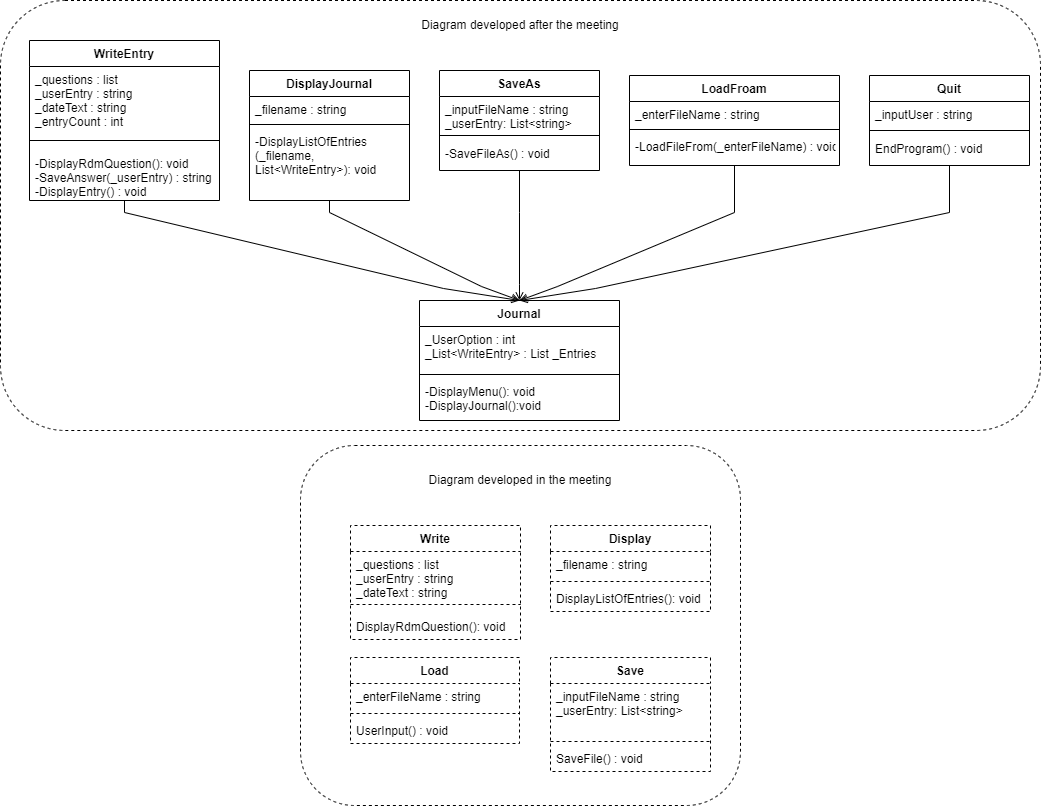

The diagram above was exported from draw.io. Its source (the exported page's mxGraphModel, read from the mxfile embedded in the PNG):
<mxGraphModel dx="-1874" dy="1933" grid="1" gridSize="10" guides="1" tooltips="1" connect="1" arrows="1" fold="1" page="1" pageScale="1" pageWidth="827" pageHeight="1169" math="0" shadow="0">
  <root>
    <mxCell id="0" />
    <mxCell id="1" parent="0" />
    <mxCell id="4e0S0cWQuV6rQbo20G6b-122" value="" style="group" vertex="1" connectable="0" parent="1">
      <mxGeometry x="3350" y="-40" width="1040" height="430" as="geometry" />
    </mxCell>
    <mxCell id="4e0S0cWQuV6rQbo20G6b-120" value="" style="rounded=1;whiteSpace=wrap;html=1;shadow=0;glass=0;dashed=1;comic=0;sketch=0;pointerEvents=1;strokeColor=default;fontColor=none;" vertex="1" parent="4e0S0cWQuV6rQbo20G6b-122">
      <mxGeometry width="1040" height="430" as="geometry" />
    </mxCell>
    <mxCell id="1u5i2yjIaaG3BoiBO9Fb-1" value="WriteEntry" style="swimlane;fontStyle=1;align=center;verticalAlign=top;childLayout=stackLayout;horizontal=1;startSize=26;horizontalStack=0;resizeParent=1;resizeParentMax=0;resizeLast=0;collapsible=1;marginBottom=0;allowArrows=1;backgroundOutline=0;treeFolding=0;treeMoving=0;moveCells=0;enumerate=0;comic=0;swimlaneFillColor=none;" parent="4e0S0cWQuV6rQbo20G6b-122" vertex="1">
      <mxGeometry x="29" y="40" width="190" height="160" as="geometry" />
    </mxCell>
    <mxCell id="1u5i2yjIaaG3BoiBO9Fb-2" value="_questions : list&#10;_userEntry : string&#10;_dateText : string&#10;_entryCount : int" style="text;strokeColor=none;fillColor=none;align=left;verticalAlign=top;spacingLeft=4;spacingRight=4;overflow=hidden;rotatable=0;points=[[0,0.5],[1,0.5]];portConstraint=eastwest;allowArrows=1;backgroundOutline=0;treeFolding=0;treeMoving=0;moveCells=0;enumerate=0;comic=0;swimlaneFillColor=none;" parent="1u5i2yjIaaG3BoiBO9Fb-1" vertex="1">
      <mxGeometry y="26" width="190" height="64" as="geometry" />
    </mxCell>
    <mxCell id="1u5i2yjIaaG3BoiBO9Fb-3" value="" style="line;strokeWidth=1;fillColor=none;align=left;verticalAlign=middle;spacingTop=-1;spacingLeft=3;spacingRight=3;rotatable=0;labelPosition=right;points=[];portConstraint=eastwest;strokeColor=inherit;allowArrows=1;backgroundOutline=0;treeFolding=0;treeMoving=0;moveCells=0;enumerate=0;comic=0;swimlaneFillColor=none;" parent="1u5i2yjIaaG3BoiBO9Fb-1" vertex="1">
      <mxGeometry y="90" width="190" height="20" as="geometry" />
    </mxCell>
    <mxCell id="1u5i2yjIaaG3BoiBO9Fb-4" value="-DisplayRdmQuestion(): void&#10;-SaveAnswer(_userEntry) : string&#10;-DisplayEntry() : void" style="text;strokeColor=none;fillColor=none;align=left;verticalAlign=top;spacingLeft=4;spacingRight=4;overflow=hidden;rotatable=0;points=[[0,0.5],[1,0.5]];portConstraint=eastwest;allowArrows=1;backgroundOutline=0;treeFolding=0;treeMoving=0;moveCells=0;enumerate=0;comic=0;swimlaneFillColor=none;" parent="1u5i2yjIaaG3BoiBO9Fb-1" vertex="1">
      <mxGeometry y="110" width="190" height="50" as="geometry" />
    </mxCell>
    <mxCell id="1u5i2yjIaaG3BoiBO9Fb-5" value="DisplayJournal" style="swimlane;fontStyle=1;align=center;verticalAlign=middle;childLayout=stackLayout;horizontal=1;startSize=26;horizontalStack=0;resizeParent=1;resizeParentMax=0;resizeLast=0;collapsible=1;marginBottom=0;allowArrows=1;backgroundOutline=0;treeFolding=0;treeMoving=0;moveCells=0;enumerate=0;comic=0;swimlaneFillColor=none;" parent="4e0S0cWQuV6rQbo20G6b-122" vertex="1">
      <mxGeometry x="249" y="70" width="160" height="130" as="geometry">
        <mxRectangle x="320" y="40" width="78" height="26" as="alternateBounds" />
      </mxGeometry>
    </mxCell>
    <mxCell id="1u5i2yjIaaG3BoiBO9Fb-6" value="_filename : string" style="text;strokeColor=none;fillColor=none;align=left;verticalAlign=top;spacingLeft=4;spacingRight=4;overflow=hidden;rotatable=0;points=[[0,0.5],[1,0.5]];portConstraint=eastwest;allowArrows=1;backgroundOutline=0;treeFolding=0;treeMoving=0;moveCells=0;enumerate=0;comic=0;swimlaneFillColor=none;" parent="1u5i2yjIaaG3BoiBO9Fb-5" vertex="1">
      <mxGeometry y="26" width="160" height="24" as="geometry" />
    </mxCell>
    <mxCell id="1u5i2yjIaaG3BoiBO9Fb-7" value="" style="line;strokeWidth=1;fillColor=none;align=left;verticalAlign=middle;spacingTop=-1;spacingLeft=3;spacingRight=3;rotatable=0;labelPosition=right;points=[];portConstraint=eastwest;strokeColor=inherit;allowArrows=1;backgroundOutline=0;treeFolding=0;treeMoving=0;moveCells=0;enumerate=0;comic=0;swimlaneFillColor=none;" parent="1u5i2yjIaaG3BoiBO9Fb-5" vertex="1">
      <mxGeometry y="50" width="160" height="8" as="geometry" />
    </mxCell>
    <mxCell id="1u5i2yjIaaG3BoiBO9Fb-8" value="-DisplayListOfEntries&#10;(_filename, &#10;List&lt;WriteEntry&gt;): void" style="text;strokeColor=none;fillColor=none;align=left;verticalAlign=top;spacingLeft=4;spacingRight=4;overflow=hidden;rotatable=0;points=[[0,0.5],[1,0.5]];portConstraint=eastwest;allowArrows=1;backgroundOutline=0;treeFolding=0;treeMoving=0;moveCells=0;enumerate=0;comic=0;swimlaneFillColor=none;horizontal=1;" parent="1u5i2yjIaaG3BoiBO9Fb-5" vertex="1">
      <mxGeometry y="58" width="160" height="72" as="geometry" />
    </mxCell>
    <mxCell id="1u5i2yjIaaG3BoiBO9Fb-9" value="SaveAs" style="swimlane;fontStyle=1;align=center;verticalAlign=top;childLayout=stackLayout;horizontal=1;startSize=26;horizontalStack=0;resizeParent=1;resizeParentMax=0;resizeLast=0;collapsible=1;marginBottom=0;allowArrows=1;backgroundOutline=0;treeFolding=0;treeMoving=0;moveCells=0;enumerate=0;comic=0;swimlaneFillColor=none;" parent="4e0S0cWQuV6rQbo20G6b-122" vertex="1">
      <mxGeometry x="439" y="70" width="160" height="100" as="geometry">
        <mxRectangle x="640" y="360" width="70" height="30" as="alternateBounds" />
      </mxGeometry>
    </mxCell>
    <mxCell id="1u5i2yjIaaG3BoiBO9Fb-10" value="_inputFileName : string&#10;_userEntry: List&lt;string&gt;" style="text;strokeColor=none;fillColor=none;align=left;verticalAlign=top;spacingLeft=4;spacingRight=4;overflow=hidden;rotatable=0;points=[[0,0.5],[1,0.5]];portConstraint=eastwest;allowArrows=1;backgroundOutline=0;treeFolding=0;treeMoving=0;moveCells=0;enumerate=0;comic=0;swimlaneFillColor=none;" parent="1u5i2yjIaaG3BoiBO9Fb-9" vertex="1">
      <mxGeometry y="26" width="160" height="34" as="geometry" />
    </mxCell>
    <mxCell id="1u5i2yjIaaG3BoiBO9Fb-11" value="" style="line;strokeWidth=1;fillColor=none;align=left;verticalAlign=middle;spacingTop=-1;spacingLeft=3;spacingRight=3;rotatable=0;labelPosition=right;points=[];portConstraint=eastwest;strokeColor=inherit;allowArrows=1;backgroundOutline=0;treeFolding=0;treeMoving=0;moveCells=0;enumerate=0;comic=0;swimlaneFillColor=none;" parent="1u5i2yjIaaG3BoiBO9Fb-9" vertex="1">
      <mxGeometry y="60" width="160" height="10" as="geometry" />
    </mxCell>
    <mxCell id="1u5i2yjIaaG3BoiBO9Fb-12" value="-SaveFileAs() : void" style="text;strokeColor=none;fillColor=none;align=left;verticalAlign=top;spacingLeft=4;spacingRight=4;overflow=hidden;rotatable=0;points=[[0,0.5],[1,0.5]];portConstraint=eastwest;allowArrows=1;backgroundOutline=0;treeFolding=0;treeMoving=0;moveCells=0;enumerate=0;comic=0;swimlaneFillColor=none;" parent="1u5i2yjIaaG3BoiBO9Fb-9" vertex="1">
      <mxGeometry y="70" width="160" height="30" as="geometry" />
    </mxCell>
    <mxCell id="1u5i2yjIaaG3BoiBO9Fb-13" value="LoadFroam" style="swimlane;fontStyle=1;align=center;verticalAlign=top;childLayout=stackLayout;horizontal=1;startSize=26;horizontalStack=0;resizeParent=1;resizeParentMax=0;resizeLast=0;collapsible=1;marginBottom=0;allowArrows=1;backgroundOutline=0;treeFolding=0;treeMoving=0;moveCells=0;enumerate=0;comic=0;swimlaneFillColor=none;" parent="4e0S0cWQuV6rQbo20G6b-122" vertex="1">
      <mxGeometry x="629" y="75" width="210" height="90" as="geometry" />
    </mxCell>
    <mxCell id="1u5i2yjIaaG3BoiBO9Fb-14" value="_enterFileName : string&#10;" style="text;strokeColor=none;fillColor=none;align=left;verticalAlign=top;spacingLeft=4;spacingRight=4;overflow=hidden;rotatable=0;points=[[0,0.5],[1,0.5]];portConstraint=eastwest;allowArrows=1;backgroundOutline=0;treeFolding=0;treeMoving=0;moveCells=0;enumerate=0;comic=0;swimlaneFillColor=none;" parent="1u5i2yjIaaG3BoiBO9Fb-13" vertex="1">
      <mxGeometry y="26" width="210" height="24" as="geometry" />
    </mxCell>
    <mxCell id="1u5i2yjIaaG3BoiBO9Fb-15" value="" style="line;strokeWidth=1;fillColor=none;align=left;verticalAlign=middle;spacingTop=-1;spacingLeft=3;spacingRight=3;rotatable=0;labelPosition=right;points=[];portConstraint=eastwest;strokeColor=inherit;allowArrows=1;backgroundOutline=0;treeFolding=0;treeMoving=0;moveCells=0;enumerate=0;comic=0;swimlaneFillColor=none;" parent="1u5i2yjIaaG3BoiBO9Fb-13" vertex="1">
      <mxGeometry y="50" width="210" height="8" as="geometry" />
    </mxCell>
    <mxCell id="1u5i2yjIaaG3BoiBO9Fb-16" value="-LoadFileFrom(_enterFileName) : void" style="text;strokeColor=none;fillColor=none;align=left;verticalAlign=top;spacingLeft=4;spacingRight=4;overflow=hidden;rotatable=0;points=[[0,0.5],[1,0.5]];portConstraint=eastwest;allowArrows=1;backgroundOutline=0;treeFolding=0;treeMoving=0;moveCells=0;enumerate=0;comic=0;swimlaneFillColor=none;" parent="1u5i2yjIaaG3BoiBO9Fb-13" vertex="1">
      <mxGeometry y="58" width="210" height="32" as="geometry" />
    </mxCell>
    <mxCell id="4e0S0cWQuV6rQbo20G6b-1" value="Quit" style="swimlane;fontStyle=1;align=center;verticalAlign=top;childLayout=stackLayout;horizontal=1;startSize=26;horizontalStack=0;resizeParent=1;resizeParentMax=0;resizeLast=0;collapsible=1;marginBottom=0;allowArrows=1;backgroundOutline=0;treeFolding=0;treeMoving=0;moveCells=0;enumerate=0;comic=0;swimlaneFillColor=none;" vertex="1" parent="4e0S0cWQuV6rQbo20G6b-122">
      <mxGeometry x="869" y="75" width="160" height="90" as="geometry" />
    </mxCell>
    <mxCell id="4e0S0cWQuV6rQbo20G6b-2" value="_inputUser : string    " style="text;strokeColor=none;fillColor=none;align=left;verticalAlign=top;spacingLeft=4;spacingRight=4;overflow=hidden;rotatable=0;points=[[0,0.5],[1,0.5]];portConstraint=eastwest;allowArrows=1;backgroundOutline=0;treeFolding=0;treeMoving=0;moveCells=0;enumerate=0;comic=0;swimlaneFillColor=none;" vertex="1" parent="4e0S0cWQuV6rQbo20G6b-1">
      <mxGeometry y="26" width="160" height="24" as="geometry" />
    </mxCell>
    <mxCell id="4e0S0cWQuV6rQbo20G6b-3" value="" style="line;strokeWidth=1;fillColor=none;align=left;verticalAlign=middle;spacingTop=-1;spacingLeft=3;spacingRight=3;rotatable=0;labelPosition=right;points=[];portConstraint=eastwest;strokeColor=inherit;allowArrows=1;backgroundOutline=0;treeFolding=0;treeMoving=0;moveCells=0;enumerate=0;comic=0;swimlaneFillColor=none;" vertex="1" parent="4e0S0cWQuV6rQbo20G6b-1">
      <mxGeometry y="50" width="160" height="10" as="geometry" />
    </mxCell>
    <mxCell id="4e0S0cWQuV6rQbo20G6b-4" value="EndProgram() : void" style="text;strokeColor=none;fillColor=none;align=left;verticalAlign=top;spacingLeft=4;spacingRight=4;overflow=hidden;rotatable=0;points=[[0,0.5],[1,0.5]];portConstraint=eastwest;allowArrows=1;backgroundOutline=0;treeFolding=0;treeMoving=0;moveCells=0;enumerate=0;comic=0;swimlaneFillColor=none;" vertex="1" parent="4e0S0cWQuV6rQbo20G6b-1">
      <mxGeometry y="60" width="160" height="30" as="geometry" />
    </mxCell>
    <mxCell id="4e0S0cWQuV6rQbo20G6b-77" value="Journal" style="swimlane;fontStyle=1;align=center;verticalAlign=top;childLayout=stackLayout;horizontal=1;startSize=26;horizontalStack=0;resizeParent=1;resizeParentMax=0;resizeLast=0;collapsible=1;marginBottom=0;" vertex="1" parent="4e0S0cWQuV6rQbo20G6b-122">
      <mxGeometry x="419" y="300" width="200" height="120" as="geometry" />
    </mxCell>
    <mxCell id="4e0S0cWQuV6rQbo20G6b-78" value="_UserOption : int&#10;_List&lt;WriteEntry&gt; : List _Entries" style="text;strokeColor=none;fillColor=none;align=left;verticalAlign=top;spacingLeft=4;spacingRight=4;overflow=hidden;rotatable=0;points=[[0,0.5],[1,0.5]];portConstraint=eastwest;" vertex="1" parent="4e0S0cWQuV6rQbo20G6b-77">
      <mxGeometry y="26" width="200" height="44" as="geometry" />
    </mxCell>
    <mxCell id="4e0S0cWQuV6rQbo20G6b-79" value="" style="line;strokeWidth=1;fillColor=none;align=left;verticalAlign=middle;spacingTop=-1;spacingLeft=3;spacingRight=3;rotatable=0;labelPosition=right;points=[];portConstraint=eastwest;strokeColor=inherit;" vertex="1" parent="4e0S0cWQuV6rQbo20G6b-77">
      <mxGeometry y="70" width="200" height="8" as="geometry" />
    </mxCell>
    <mxCell id="4e0S0cWQuV6rQbo20G6b-80" value="-DisplayMenu(): void&#10;-DisplayJournal():void" style="text;strokeColor=none;fillColor=none;align=left;verticalAlign=top;spacingLeft=4;spacingRight=4;overflow=hidden;rotatable=0;points=[[0,0.5],[1,0.5]];portConstraint=eastwest;" vertex="1" parent="4e0S0cWQuV6rQbo20G6b-77">
      <mxGeometry y="78" width="200" height="42" as="geometry" />
    </mxCell>
    <mxCell id="4e0S0cWQuV6rQbo20G6b-91" style="edgeStyle=orthogonalEdgeStyle;rounded=0;comic=0;jumpStyle=none;jumpSize=16;orthogonalLoop=1;jettySize=auto;html=1;entryX=0.5;entryY=0;entryDx=0;entryDy=0;labelBorderColor=none;strokeWidth=1;fontColor=none;endArrow=open;endFill=0;noEdgeStyle=1;orthogonal=1;" edge="1" parent="4e0S0cWQuV6rQbo20G6b-122" source="1u5i2yjIaaG3BoiBO9Fb-1" target="4e0S0cWQuV6rQbo20G6b-77">
      <mxGeometry relative="1" as="geometry">
        <Array as="points">
          <mxPoint x="124" y="212" />
          <mxPoint x="443" y="288" />
        </Array>
      </mxGeometry>
    </mxCell>
    <mxCell id="4e0S0cWQuV6rQbo20G6b-90" style="edgeStyle=orthogonalEdgeStyle;rounded=0;comic=0;jumpStyle=none;jumpSize=16;orthogonalLoop=1;jettySize=auto;html=1;entryX=0.5;entryY=0;entryDx=0;entryDy=0;labelBorderColor=none;strokeWidth=1;fontColor=none;endArrow=open;endFill=0;noEdgeStyle=1;orthogonal=1;" edge="1" parent="4e0S0cWQuV6rQbo20G6b-122" source="1u5i2yjIaaG3BoiBO9Fb-5" target="4e0S0cWQuV6rQbo20G6b-77">
      <mxGeometry relative="1" as="geometry">
        <Array as="points">
          <mxPoint x="329" y="212" />
          <mxPoint x="481" y="286" />
        </Array>
      </mxGeometry>
    </mxCell>
    <mxCell id="4e0S0cWQuV6rQbo20G6b-88" style="edgeStyle=orthogonalEdgeStyle;rounded=0;comic=0;jumpStyle=none;jumpSize=16;orthogonalLoop=1;jettySize=auto;html=1;entryDx=0;entryDy=0;labelBorderColor=none;strokeWidth=1;fontColor=none;endArrow=open;endFill=0;noEdgeStyle=1;orthogonal=1;entryX=0.5;entryY=0;" edge="1" parent="4e0S0cWQuV6rQbo20G6b-122" source="1u5i2yjIaaG3BoiBO9Fb-9" target="4e0S0cWQuV6rQbo20G6b-77">
      <mxGeometry relative="1" as="geometry">
        <Array as="points">
          <mxPoint x="519" y="212" />
          <mxPoint x="519" y="284" />
        </Array>
      </mxGeometry>
    </mxCell>
    <mxCell id="4e0S0cWQuV6rQbo20G6b-81" value="" style="edgeStyle=orthogonalEdgeStyle;rounded=0;comic=0;jumpStyle=none;orthogonalLoop=1;jettySize=auto;html=1;labelBorderColor=none;fontColor=none;endArrow=open;endFill=0;jumpSize=16;strokeWidth=1;noEdgeStyle=1;orthogonal=1;entryX=0.5;entryY=0;entryDx=0;entryDy=0;" edge="1" parent="4e0S0cWQuV6rQbo20G6b-122" source="1u5i2yjIaaG3BoiBO9Fb-13" target="4e0S0cWQuV6rQbo20G6b-77">
      <mxGeometry relative="1" as="geometry">
        <Array as="points">
          <mxPoint x="734" y="212" />
          <mxPoint x="557" y="286" />
        </Array>
      </mxGeometry>
    </mxCell>
    <mxCell id="4e0S0cWQuV6rQbo20G6b-89" style="edgeStyle=orthogonalEdgeStyle;rounded=0;comic=0;jumpStyle=none;jumpSize=16;orthogonalLoop=1;jettySize=auto;html=1;entryX=0.5;entryY=0;entryDx=0;entryDy=0;labelBorderColor=none;strokeWidth=1;fontColor=none;endArrow=open;endFill=0;noEdgeStyle=1;orthogonal=1;" edge="1" parent="4e0S0cWQuV6rQbo20G6b-122" source="4e0S0cWQuV6rQbo20G6b-1" target="4e0S0cWQuV6rQbo20G6b-77">
      <mxGeometry relative="1" as="geometry">
        <Array as="points">
          <mxPoint x="949" y="212" />
          <mxPoint x="595" y="288" />
        </Array>
      </mxGeometry>
    </mxCell>
    <mxCell id="4e0S0cWQuV6rQbo20G6b-121" value="Diagram developed after the meeting" style="text;html=1;strokeColor=none;fillColor=none;align=center;verticalAlign=middle;whiteSpace=wrap;rounded=0;fontColor=none;" vertex="1" parent="4e0S0cWQuV6rQbo20G6b-122">
      <mxGeometry x="400" y="10" width="240" height="30" as="geometry" />
    </mxCell>
    <mxCell id="4e0S0cWQuV6rQbo20G6b-123" value="" style="group" vertex="1" connectable="0" parent="1">
      <mxGeometry x="3650" y="405" width="440" height="360" as="geometry" />
    </mxCell>
    <mxCell id="4e0S0cWQuV6rQbo20G6b-118" value="" style="rounded=1;whiteSpace=wrap;html=1;shadow=0;glass=0;dashed=1;comic=0;sketch=0;pointerEvents=1;strokeColor=default;fontColor=none;" vertex="1" parent="4e0S0cWQuV6rQbo20G6b-123">
      <mxGeometry width="440" height="360" as="geometry" />
    </mxCell>
    <mxCell id="4e0S0cWQuV6rQbo20G6b-102" value="Write" style="swimlane;fontStyle=1;align=center;verticalAlign=top;childLayout=stackLayout;horizontal=1;startSize=26;horizontalStack=0;resizeParent=1;resizeParentMax=0;resizeLast=0;collapsible=1;marginBottom=0;shadow=0;glass=0;dashed=1;comic=0;sketch=0;pointerEvents=1;strokeColor=default;fontColor=none;" vertex="1" parent="4e0S0cWQuV6rQbo20G6b-123">
      <mxGeometry x="50" y="80" width="170" height="114" as="geometry" />
    </mxCell>
    <mxCell id="4e0S0cWQuV6rQbo20G6b-103" value="_questions : list&#10;_userEntry : string&#10;_dateText : string" style="text;strokeColor=none;fillColor=none;align=left;verticalAlign=top;spacingLeft=4;spacingRight=4;overflow=hidden;rotatable=0;points=[[0,0.5],[1,0.5]];portConstraint=eastwest;fontColor=none;" vertex="1" parent="4e0S0cWQuV6rQbo20G6b-102">
      <mxGeometry y="26" width="170" height="44" as="geometry" />
    </mxCell>
    <mxCell id="4e0S0cWQuV6rQbo20G6b-104" value="" style="line;strokeWidth=1;fillColor=none;align=left;verticalAlign=middle;spacingTop=-1;spacingLeft=3;spacingRight=3;rotatable=0;labelPosition=right;points=[];portConstraint=eastwest;strokeColor=inherit;shadow=0;glass=0;dashed=1;comic=0;sketch=0;pointerEvents=1;fontColor=none;" vertex="1" parent="4e0S0cWQuV6rQbo20G6b-102">
      <mxGeometry y="70" width="170" height="18" as="geometry" />
    </mxCell>
    <mxCell id="4e0S0cWQuV6rQbo20G6b-105" value="DisplayRdmQuestion(): void" style="text;strokeColor=none;fillColor=none;align=left;verticalAlign=top;spacingLeft=4;spacingRight=4;overflow=hidden;rotatable=0;points=[[0,0.5],[1,0.5]];portConstraint=eastwest;fontColor=none;" vertex="1" parent="4e0S0cWQuV6rQbo20G6b-102">
      <mxGeometry y="88" width="170" height="26" as="geometry" />
    </mxCell>
    <mxCell id="4e0S0cWQuV6rQbo20G6b-106" value="Display" style="swimlane;fontStyle=1;align=center;verticalAlign=top;childLayout=stackLayout;horizontal=1;startSize=26;horizontalStack=0;resizeParent=1;resizeParentMax=0;resizeLast=0;collapsible=1;marginBottom=0;shadow=0;glass=0;dashed=1;comic=0;sketch=0;pointerEvents=1;strokeColor=default;fontColor=none;" vertex="1" parent="4e0S0cWQuV6rQbo20G6b-123">
      <mxGeometry x="250" y="80" width="160" height="86" as="geometry">
        <mxRectangle x="320" y="40" width="78" height="26" as="alternateBounds" />
      </mxGeometry>
    </mxCell>
    <mxCell id="4e0S0cWQuV6rQbo20G6b-107" value="_filename : string" style="text;strokeColor=none;fillColor=none;align=left;verticalAlign=top;spacingLeft=4;spacingRight=4;overflow=hidden;rotatable=0;points=[[0,0.5],[1,0.5]];portConstraint=eastwest;fontColor=none;" vertex="1" parent="4e0S0cWQuV6rQbo20G6b-106">
      <mxGeometry y="26" width="160" height="26" as="geometry" />
    </mxCell>
    <mxCell id="4e0S0cWQuV6rQbo20G6b-108" value="" style="line;strokeWidth=1;fillColor=none;align=left;verticalAlign=middle;spacingTop=-1;spacingLeft=3;spacingRight=3;rotatable=0;labelPosition=right;points=[];portConstraint=eastwest;strokeColor=inherit;shadow=0;glass=0;dashed=1;comic=0;sketch=0;pointerEvents=1;fontColor=none;" vertex="1" parent="4e0S0cWQuV6rQbo20G6b-106">
      <mxGeometry y="52" width="160" height="8" as="geometry" />
    </mxCell>
    <mxCell id="4e0S0cWQuV6rQbo20G6b-109" value="DisplayListOfEntries(): void" style="text;strokeColor=none;fillColor=none;align=left;verticalAlign=top;spacingLeft=4;spacingRight=4;overflow=hidden;rotatable=0;points=[[0,0.5],[1,0.5]];portConstraint=eastwest;fontColor=none;" vertex="1" parent="4e0S0cWQuV6rQbo20G6b-106">
      <mxGeometry y="60" width="160" height="26" as="geometry" />
    </mxCell>
    <mxCell id="4e0S0cWQuV6rQbo20G6b-110" value="Save" style="swimlane;fontStyle=1;align=center;verticalAlign=top;childLayout=stackLayout;horizontal=1;startSize=26;horizontalStack=0;resizeParent=1;resizeParentMax=0;resizeLast=0;collapsible=1;marginBottom=0;shadow=0;glass=0;dashed=1;comic=0;sketch=0;pointerEvents=1;strokeColor=default;fontColor=none;" vertex="1" parent="4e0S0cWQuV6rQbo20G6b-123">
      <mxGeometry x="250" y="212" width="160" height="114" as="geometry" />
    </mxCell>
    <mxCell id="4e0S0cWQuV6rQbo20G6b-111" value="_inputFileName : string&#10;_userEntry: List&lt;string&gt;" style="text;strokeColor=none;fillColor=none;align=left;verticalAlign=top;spacingLeft=4;spacingRight=4;overflow=hidden;rotatable=0;points=[[0,0.5],[1,0.5]];portConstraint=eastwest;fontColor=none;" vertex="1" parent="4e0S0cWQuV6rQbo20G6b-110">
      <mxGeometry y="26" width="160" height="54" as="geometry" />
    </mxCell>
    <mxCell id="4e0S0cWQuV6rQbo20G6b-112" value="" style="line;strokeWidth=1;fillColor=none;align=left;verticalAlign=middle;spacingTop=-1;spacingLeft=3;spacingRight=3;rotatable=0;labelPosition=right;points=[];portConstraint=eastwest;strokeColor=inherit;shadow=0;glass=0;dashed=1;comic=0;sketch=0;pointerEvents=1;fontColor=none;" vertex="1" parent="4e0S0cWQuV6rQbo20G6b-110">
      <mxGeometry y="80" width="160" height="8" as="geometry" />
    </mxCell>
    <mxCell id="4e0S0cWQuV6rQbo20G6b-113" value="SaveFile() : void" style="text;strokeColor=none;fillColor=none;align=left;verticalAlign=top;spacingLeft=4;spacingRight=4;overflow=hidden;rotatable=0;points=[[0,0.5],[1,0.5]];portConstraint=eastwest;fontColor=none;" vertex="1" parent="4e0S0cWQuV6rQbo20G6b-110">
      <mxGeometry y="88" width="160" height="26" as="geometry" />
    </mxCell>
    <mxCell id="4e0S0cWQuV6rQbo20G6b-114" value="Load" style="swimlane;fontStyle=1;align=center;verticalAlign=top;childLayout=stackLayout;horizontal=1;startSize=26;horizontalStack=0;resizeParent=1;resizeParentMax=0;resizeLast=0;collapsible=1;marginBottom=0;shadow=0;glass=0;dashed=1;comic=0;sketch=0;pointerEvents=1;strokeColor=default;fontColor=none;" vertex="1" parent="4e0S0cWQuV6rQbo20G6b-123">
      <mxGeometry x="50" y="212" width="169" height="86" as="geometry" />
    </mxCell>
    <mxCell id="4e0S0cWQuV6rQbo20G6b-115" value="_enterFileName : string&#10;" style="text;strokeColor=none;fillColor=none;align=left;verticalAlign=top;spacingLeft=4;spacingRight=4;overflow=hidden;rotatable=0;points=[[0,0.5],[1,0.5]];portConstraint=eastwest;fontColor=none;" vertex="1" parent="4e0S0cWQuV6rQbo20G6b-114">
      <mxGeometry y="26" width="169" height="26" as="geometry" />
    </mxCell>
    <mxCell id="4e0S0cWQuV6rQbo20G6b-116" value="" style="line;strokeWidth=1;fillColor=none;align=left;verticalAlign=middle;spacingTop=-1;spacingLeft=3;spacingRight=3;rotatable=0;labelPosition=right;points=[];portConstraint=eastwest;strokeColor=inherit;shadow=0;glass=0;dashed=1;comic=0;sketch=0;pointerEvents=1;fontColor=none;" vertex="1" parent="4e0S0cWQuV6rQbo20G6b-114">
      <mxGeometry y="52" width="169" height="8" as="geometry" />
    </mxCell>
    <mxCell id="4e0S0cWQuV6rQbo20G6b-117" value="UserInput() : void" style="text;strokeColor=none;fillColor=none;align=left;verticalAlign=top;spacingLeft=4;spacingRight=4;overflow=hidden;rotatable=0;points=[[0,0.5],[1,0.5]];portConstraint=eastwest;fontColor=none;" vertex="1" parent="4e0S0cWQuV6rQbo20G6b-114">
      <mxGeometry y="60" width="169" height="26" as="geometry" />
    </mxCell>
    <mxCell id="4e0S0cWQuV6rQbo20G6b-119" value="Diagram developed in the meeting" style="text;html=1;strokeColor=none;fillColor=none;align=center;verticalAlign=middle;whiteSpace=wrap;rounded=0;fontColor=none;" vertex="1" parent="4e0S0cWQuV6rQbo20G6b-123">
      <mxGeometry x="115" y="20" width="210" height="30" as="geometry" />
    </mxCell>
  </root>
</mxGraphModel>